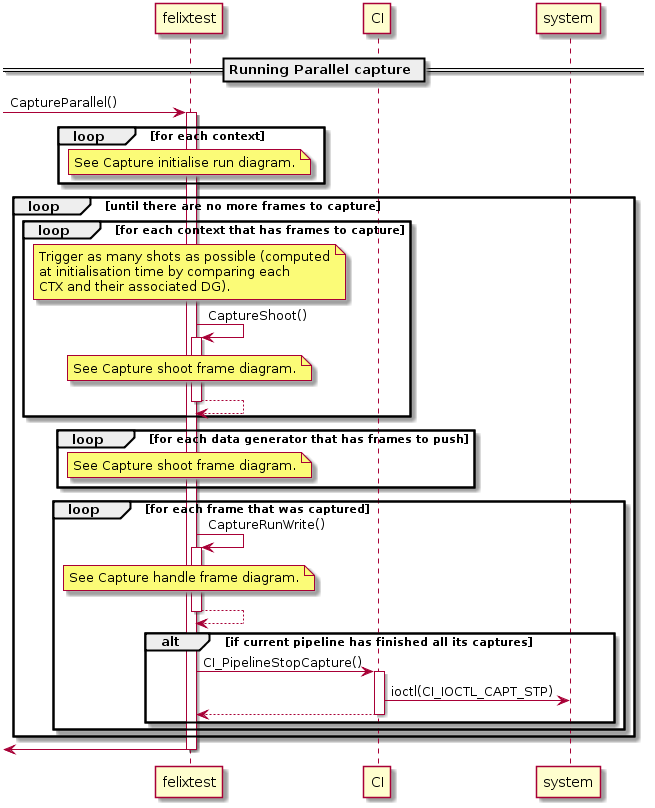

The diagram above was rendered by PlantUML. Its source (embedded in the PNG):
@startuml

participant felixtest
participant CI
participant system

== Running Parallel capture ==

[-> felixtest : CaptureParallel()
activate felixtest

loop for each context

    note over felixtest
        See Capture initialise run diagram.
    end note

end

loop until there are no more frames to capture

    loop for each context that has frames to capture

        note over felixtest
            Trigger as many shots as possible (computed
            at initialisation time by comparing each
            CTX and their associated DG).
        end note

        felixtest -> felixtest : CaptureShoot()
            activate felixtest

            note over felixtest
                See Capture shoot frame diagram.
            end note

            felixtest <-- felixtest
            deactivate felixtest
    end

    loop for each data generator that has frames to push

        note over felixtest
            See Capture shoot frame diagram.
        end note

    end

    loop for each frame that was captured

        felixtest -> felixtest : CaptureRunWrite()
            activate felixtest

            note over felixtest
                See Capture handle frame diagram.
            end note

            felixtest <-- felixtest
            deactivate felixtest

        alt if current pipeline has finished all its captures

            felixtest -> CI : CI_PipelineStopCapture()
                activate CI

                CI -> system : ioctl(CI_IOCTL_CAPT_STP)

                felixtest <-- CI
                deactivate CI

        end
    end
end

[<- felixtest
deactivate felixtest

@enduml